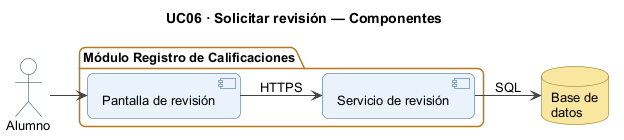

The diagram above was rendered by PlantUML. Its source (embedded in the PNG):
@startuml
!pragma layout smetana
title UC06 · Solicitar revisión — Componentes
left to right direction
skinparam shadowing false
skinparam defaultFontName Arial
skinparam defaultFontSize 13
skinparam roundCorner 12
skinparam ArrowColor #444444
skinparam actorBorderColor #1F3B57
skinparam actorBackgroundColor #FFFFFF
skinparam participantBackgroundColor #EAF2FB
skinparam participantBorderColor #2F5D8A
skinparam boundaryBackgroundColor #EAF2FB
skinparam boundaryBorderColor #2F5D8A
skinparam controlBackgroundColor #EAF2FB
skinparam controlBorderColor #2F5D8A
skinparam databaseBackgroundColor #F9E79F
skinparam databaseBorderColor #8A6D1F
skinparam componentBackgroundColor #EAF2FB
skinparam componentBorderColor #2F5D8A
skinparam interfaceBackgroundColor #FFFFFF
skinparam interfaceBorderColor #1F3B57
skinparam packageBorderColor #1F3B57
skinparam activityBackgroundColor #EAF2FB
skinparam activityBorderColor #2F5D8A
skinparam activityDiamondBackgroundColor #FFF0CC
skinparam activityDiamondBorderColor #B7791F
skinparam swimlaneTitleFontStyle bold
skinparam sequenceGroupBackgroundColor #FFF0CC
skinparam sequenceGroupBorderColor #B7791F
skinparam stateBackgroundColor #EAF2FB
skinparam stateBorderColor #2F5D8A
skinparam classAttributeIconSize 0
skinparam classBackgroundColor #EAF2FB
skinparam classBorderColor #2F5D8A
skinparam noteBackgroundColor #FFF7E6
skinparam noteBorderColor #B7791F
actor "Alumno" as A
package "Módulo Registro de Calificaciones" {
  component "Pantalla de revisión" as UI
  component "Servicio de revisión" as S
}
database "Base de\ndatos" as DB
A --> UI
UI --> S : HTTPS
S --> DB : SQL
@enduml